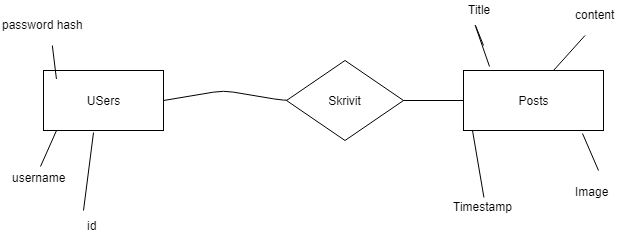

The diagram above was exported from draw.io. Its source (the exported page's mxGraphModel, read from the mxfile embedded in the PNG):
<mxGraphModel dx="1010" dy="533" grid="1" gridSize="10" guides="1" tooltips="1" connect="1" arrows="1" fold="1" page="1" pageScale="1" pageWidth="827" pageHeight="1169" math="0" shadow="0">
  <root>
    <mxCell id="0" />
    <mxCell id="1" parent="0" />
    <mxCell id="-aQlqQx6a8e44Y8B8uk5-1" value="USers" style="rounded=0;whiteSpace=wrap;html=1;" vertex="1" parent="1">
      <mxGeometry x="90" y="110" width="120" height="60" as="geometry" />
    </mxCell>
    <mxCell id="-aQlqQx6a8e44Y8B8uk5-4" value="Posts" style="rounded=0;whiteSpace=wrap;html=1;" vertex="1" parent="1">
      <mxGeometry x="510" y="110" width="140" height="60" as="geometry" />
    </mxCell>
    <mxCell id="-aQlqQx6a8e44Y8B8uk5-5" value="" style="endArrow=none;html=1;entryX=0;entryY=0.5;entryDx=0;entryDy=0;exitX=1;exitY=0.5;exitDx=0;exitDy=0;" edge="1" parent="1" source="-aQlqQx6a8e44Y8B8uk5-1" target="-aQlqQx6a8e44Y8B8uk5-4">
      <mxGeometry width="50" height="50" relative="1" as="geometry">
        <mxPoint x="70" y="200" as="sourcePoint" />
        <mxPoint x="140" y="200" as="targetPoint" />
        <Array as="points">
          <mxPoint x="270" y="130" />
          <mxPoint x="330" y="140" />
        </Array>
      </mxGeometry>
    </mxCell>
    <mxCell id="-aQlqQx6a8e44Y8B8uk5-3" value="Skrivit" style="rhombus;whiteSpace=wrap;html=1;" vertex="1" parent="1">
      <mxGeometry x="333" y="100" width="117" height="80" as="geometry" />
    </mxCell>
    <mxCell id="-aQlqQx6a8e44Y8B8uk5-6" value="Timestamp&lt;br&gt;&lt;br&gt;" style="text;html=1;resizable=0;points=[];autosize=1;align=left;verticalAlign=top;spacingTop=-4;" vertex="1" parent="1">
      <mxGeometry x="498" y="237" width="70" height="30" as="geometry" />
    </mxCell>
    <mxCell id="-aQlqQx6a8e44Y8B8uk5-7" value="Image&lt;br&gt;&lt;br&gt;" style="text;html=1;resizable=0;points=[];autosize=1;align=left;verticalAlign=top;spacingTop=-4;" vertex="1" parent="1">
      <mxGeometry x="620" y="222" width="50" height="30" as="geometry" />
    </mxCell>
    <mxCell id="-aQlqQx6a8e44Y8B8uk5-8" value="content&lt;br&gt;&lt;br&gt;" style="text;html=1;resizable=0;points=[];autosize=1;align=left;verticalAlign=top;spacingTop=-4;" vertex="1" parent="1">
      <mxGeometry x="620" y="45" width="50" height="30" as="geometry" />
    </mxCell>
    <mxCell id="-aQlqQx6a8e44Y8B8uk5-9" value="Title&lt;br&gt;&lt;br&gt;" style="text;html=1;resizable=0;points=[];autosize=1;align=left;verticalAlign=top;spacingTop=-4;" vertex="1" parent="1">
      <mxGeometry x="513" y="40" width="40" height="30" as="geometry" />
    </mxCell>
    <mxCell id="-aQlqQx6a8e44Y8B8uk5-10" value="" style="endArrow=none;html=1;entryX=0.063;entryY=0.997;entryDx=0;entryDy=0;entryPerimeter=0;" edge="1" parent="1" source="-aQlqQx6a8e44Y8B8uk5-6" target="-aQlqQx6a8e44Y8B8uk5-4">
      <mxGeometry width="50" height="50" relative="1" as="geometry">
        <mxPoint x="508" y="210" as="sourcePoint" />
        <mxPoint x="558" y="160" as="targetPoint" />
      </mxGeometry>
    </mxCell>
    <mxCell id="-aQlqQx6a8e44Y8B8uk5-11" value="" style="endArrow=none;html=1;" edge="1" parent="1" target="-aQlqQx6a8e44Y8B8uk5-8">
      <mxGeometry width="50" height="50" relative="1" as="geometry">
        <mxPoint x="600" y="110" as="sourcePoint" />
        <mxPoint x="650" y="60" as="targetPoint" />
      </mxGeometry>
    </mxCell>
    <mxCell id="-aQlqQx6a8e44Y8B8uk5-12" value="" style="endArrow=none;html=1;exitX=0.189;exitY=-0.07;exitDx=0;exitDy=0;exitPerimeter=0;" edge="1" parent="1" source="-aQlqQx6a8e44Y8B8uk5-4">
      <mxGeometry width="50" height="50" relative="1" as="geometry">
        <mxPoint x="610" y="120" as="sourcePoint" />
        <mxPoint x="530" y="85" as="targetPoint" />
        <Array as="points">
          <mxPoint x="520" y="60" />
        </Array>
      </mxGeometry>
    </mxCell>
    <mxCell id="-aQlqQx6a8e44Y8B8uk5-13" value="" style="endArrow=none;html=1;entryX=0.851;entryY=1.05;entryDx=0;entryDy=0;entryPerimeter=0;" edge="1" parent="1" target="-aQlqQx6a8e44Y8B8uk5-4">
      <mxGeometry width="50" height="50" relative="1" as="geometry">
        <mxPoint x="645" y="210" as="sourcePoint" />
        <mxPoint x="633.5" y="160" as="targetPoint" />
      </mxGeometry>
    </mxCell>
    <mxCell id="-aQlqQx6a8e44Y8B8uk5-14" value="" style="endArrow=none;html=1;exitX=-0.067;exitY=-0.2;exitDx=0;exitDy=0;exitPerimeter=0;" edge="1" parent="1" source="-aQlqQx6a8e44Y8B8uk5-15">
      <mxGeometry width="50" height="50" relative="1" as="geometry">
        <mxPoint x="140" y="240" as="sourcePoint" />
        <mxPoint x="140" y="172" as="targetPoint" />
      </mxGeometry>
    </mxCell>
    <mxCell id="-aQlqQx6a8e44Y8B8uk5-15" value="id&lt;br&gt;&lt;br&gt;" style="text;html=1;resizable=0;points=[];autosize=1;align=left;verticalAlign=top;spacingTop=-4;" vertex="1" parent="1">
      <mxGeometry x="132" y="256" width="30" height="30" as="geometry" />
    </mxCell>
    <mxCell id="-aQlqQx6a8e44Y8B8uk5-16" value="password hash&lt;br&gt;&lt;br&gt;" style="text;html=1;resizable=0;points=[];autosize=1;align=left;verticalAlign=top;spacingTop=-4;" vertex="1" parent="1">
      <mxGeometry x="47" y="55" width="100" height="30" as="geometry" />
    </mxCell>
    <mxCell id="-aQlqQx6a8e44Y8B8uk5-17" value="" style="endArrow=none;html=1;" edge="1" parent="1" target="-aQlqQx6a8e44Y8B8uk5-16">
      <mxGeometry width="50" height="50" relative="1" as="geometry">
        <mxPoint x="102.93902439024396" y="118.5" as="sourcePoint" />
        <mxPoint x="91.5" y="51.5" as="targetPoint" />
      </mxGeometry>
    </mxCell>
    <mxCell id="-aQlqQx6a8e44Y8B8uk5-18" value="username&lt;br&gt;&lt;br&gt;" style="text;html=1;resizable=0;points=[];autosize=1;align=left;verticalAlign=top;spacingTop=-4;" vertex="1" parent="1">
      <mxGeometry x="57" y="208" width="70" height="30" as="geometry" />
    </mxCell>
    <mxCell id="-aQlqQx6a8e44Y8B8uk5-19" value="" style="endArrow=none;html=1;exitX=0.426;exitY=-0.073;exitDx=0;exitDy=0;exitPerimeter=0;entryX=0.107;entryY=0.997;entryDx=0;entryDy=0;entryPerimeter=0;" edge="1" parent="1" source="-aQlqQx6a8e44Y8B8uk5-18" target="-aQlqQx6a8e44Y8B8uk5-1">
      <mxGeometry width="50" height="50" relative="1" as="geometry">
        <mxPoint x="57" y="208" as="sourcePoint" />
        <mxPoint x="100" y="180" as="targetPoint" />
      </mxGeometry>
    </mxCell>
  </root>
</mxGraphModel>